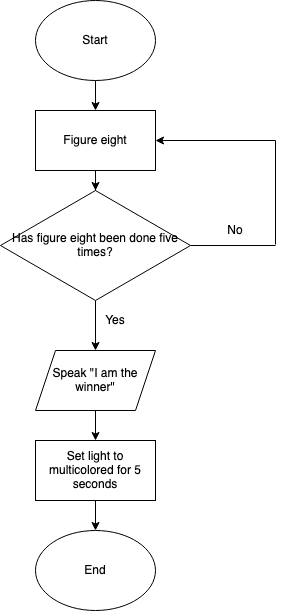

The diagram above was exported from draw.io. Its source (the exported page's mxGraphModel, read from the mxfile embedded in the PNG):
<mxGraphModel dx="777" dy="701" grid="1" gridSize="10" guides="1" tooltips="1" connect="1" arrows="1" fold="1" page="1" pageScale="1" pageWidth="850" pageHeight="1100" math="0" shadow="0">
  <root>
    <mxCell id="0" />
    <mxCell id="1" parent="0" />
    <mxCell id="lET_YKP81BbZwpI69Rcq-6" value="" style="edgeStyle=orthogonalEdgeStyle;rounded=0;orthogonalLoop=1;jettySize=auto;html=1;" edge="1" parent="1" source="lET_YKP81BbZwpI69Rcq-1" target="lET_YKP81BbZwpI69Rcq-5">
      <mxGeometry relative="1" as="geometry" />
    </mxCell>
    <mxCell id="lET_YKP81BbZwpI69Rcq-1" value="&lt;div&gt;Start&lt;/div&gt;" style="ellipse;whiteSpace=wrap;html=1;" vertex="1" parent="1">
      <mxGeometry x="170" y="40" width="120" height="80" as="geometry" />
    </mxCell>
    <mxCell id="lET_YKP81BbZwpI69Rcq-16" value="" style="edgeStyle=orthogonalEdgeStyle;rounded=0;orthogonalLoop=1;jettySize=auto;html=1;" edge="1" parent="1" source="lET_YKP81BbZwpI69Rcq-4" target="lET_YKP81BbZwpI69Rcq-15">
      <mxGeometry relative="1" as="geometry" />
    </mxCell>
    <mxCell id="lET_YKP81BbZwpI69Rcq-4" value="Has figure eight been done five times?" style="rhombus;whiteSpace=wrap;html=1;" vertex="1" parent="1">
      <mxGeometry x="135" y="230" width="190" height="110" as="geometry" />
    </mxCell>
    <mxCell id="lET_YKP81BbZwpI69Rcq-7" value="" style="edgeStyle=orthogonalEdgeStyle;rounded=0;orthogonalLoop=1;jettySize=auto;html=1;" edge="1" parent="1" source="lET_YKP81BbZwpI69Rcq-5" target="lET_YKP81BbZwpI69Rcq-4">
      <mxGeometry relative="1" as="geometry" />
    </mxCell>
    <mxCell id="lET_YKP81BbZwpI69Rcq-5" value="&lt;div&gt;Figure eight&lt;/div&gt;" style="rounded=0;whiteSpace=wrap;html=1;" vertex="1" parent="1">
      <mxGeometry x="170" y="150" width="120" height="60" as="geometry" />
    </mxCell>
    <mxCell id="lET_YKP81BbZwpI69Rcq-9" value="" style="endArrow=none;html=1;entryX=1;entryY=0.5;entryDx=0;entryDy=0;" edge="1" parent="1" target="lET_YKP81BbZwpI69Rcq-4">
      <mxGeometry width="50" height="50" relative="1" as="geometry">
        <mxPoint x="410" y="285" as="sourcePoint" />
        <mxPoint x="360" y="340" as="targetPoint" />
      </mxGeometry>
    </mxCell>
    <mxCell id="lET_YKP81BbZwpI69Rcq-10" value="" style="endArrow=none;html=1;" edge="1" parent="1">
      <mxGeometry width="50" height="50" relative="1" as="geometry">
        <mxPoint x="410" y="180" as="sourcePoint" />
        <mxPoint x="410" y="284" as="targetPoint" />
      </mxGeometry>
    </mxCell>
    <mxCell id="lET_YKP81BbZwpI69Rcq-12" style="edgeStyle=orthogonalEdgeStyle;rounded=0;orthogonalLoop=1;jettySize=auto;html=1;exitX=0.5;exitY=1;exitDx=0;exitDy=0;" edge="1" parent="1" source="lET_YKP81BbZwpI69Rcq-4" target="lET_YKP81BbZwpI69Rcq-4">
      <mxGeometry relative="1" as="geometry" />
    </mxCell>
    <mxCell id="lET_YKP81BbZwpI69Rcq-13" value="" style="endArrow=classic;html=1;entryX=1;entryY=0.5;entryDx=0;entryDy=0;" edge="1" parent="1" target="lET_YKP81BbZwpI69Rcq-5">
      <mxGeometry width="50" height="50" relative="1" as="geometry">
        <mxPoint x="410" y="180" as="sourcePoint" />
        <mxPoint x="360" y="340" as="targetPoint" />
      </mxGeometry>
    </mxCell>
    <mxCell id="lET_YKP81BbZwpI69Rcq-14" value="&lt;div&gt;No&lt;/div&gt;" style="text;html=1;strokeColor=none;fillColor=none;align=center;verticalAlign=middle;whiteSpace=wrap;rounded=0;" vertex="1" parent="1">
      <mxGeometry x="350" y="260" width="40" height="20" as="geometry" />
    </mxCell>
    <mxCell id="lET_YKP81BbZwpI69Rcq-19" value="" style="edgeStyle=orthogonalEdgeStyle;rounded=0;orthogonalLoop=1;jettySize=auto;html=1;" edge="1" parent="1" source="lET_YKP81BbZwpI69Rcq-15" target="lET_YKP81BbZwpI69Rcq-18">
      <mxGeometry relative="1" as="geometry" />
    </mxCell>
    <mxCell id="lET_YKP81BbZwpI69Rcq-15" value="Speak &quot;I am the winner&quot;" style="shape=parallelogram;perimeter=parallelogramPerimeter;whiteSpace=wrap;html=1;fixedSize=1;" vertex="1" parent="1">
      <mxGeometry x="170" y="390" width="120" height="60" as="geometry" />
    </mxCell>
    <mxCell id="lET_YKP81BbZwpI69Rcq-17" value="&lt;div&gt;Yes&lt;/div&gt;" style="text;html=1;strokeColor=none;fillColor=none;align=center;verticalAlign=middle;whiteSpace=wrap;rounded=0;" vertex="1" parent="1">
      <mxGeometry x="230" y="350" width="40" height="20" as="geometry" />
    </mxCell>
    <mxCell id="lET_YKP81BbZwpI69Rcq-21" value="" style="edgeStyle=orthogonalEdgeStyle;rounded=0;orthogonalLoop=1;jettySize=auto;html=1;" edge="1" parent="1" source="lET_YKP81BbZwpI69Rcq-18" target="lET_YKP81BbZwpI69Rcq-20">
      <mxGeometry relative="1" as="geometry" />
    </mxCell>
    <mxCell id="lET_YKP81BbZwpI69Rcq-18" value="Set light to multicolored for 5 seconds" style="rounded=0;whiteSpace=wrap;html=1;" vertex="1" parent="1">
      <mxGeometry x="170" y="480" width="120" height="60" as="geometry" />
    </mxCell>
    <mxCell id="lET_YKP81BbZwpI69Rcq-20" value="&lt;div&gt;End&lt;/div&gt;" style="ellipse;whiteSpace=wrap;html=1;" vertex="1" parent="1">
      <mxGeometry x="170" y="570" width="120" height="80" as="geometry" />
    </mxCell>
  </root>
</mxGraphModel>